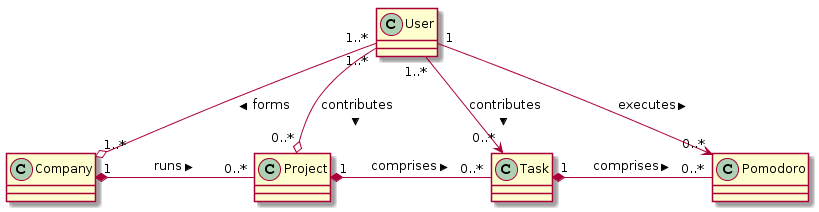

The diagram above was rendered by PlantUML. Its source (embedded in the PNG):
@startuml
skinparam nodesep 80
skinparam ranksep 80

Company "1" *- "0..*" Project : runs >
Project "1" *- "0..*" Task : comprises >
Task "1" *- "0..*" Pomodoro : comprises >

User "1..*" --o "1..*" Company : forms >
User "1..*" --o "0..*" Project : contributes >
User "1..*" --> "0..*" Task : contributes >
User "1" --> "0..*" Pomodoro : executes >
@enduml